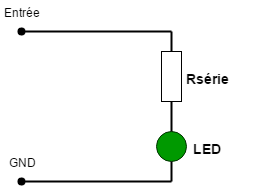

The diagram above was exported from draw.io. Its source (the exported page's mxGraphModel, read from the mxfile embedded in the PNG):
<mxGraphModel dx="880" dy="468" grid="1" gridSize="10" guides="1" tooltips="1" connect="1" arrows="1" fold="1" page="1" pageScale="1" pageWidth="826" pageHeight="1169" background="none" math="0">
  <root>
    <mxCell id="0" />
    <mxCell id="1" parent="0" />
    <mxCell id="2" value="" style="endArrow=none;html=1;strokeWidth=2;startArrow=oval;startFill=1;endFill=0;" edge="1" parent="1">
      <mxGeometry width="50" height="50" relative="1" as="geometry">
        <mxPoint x="50" y="80" as="sourcePoint" />
        <mxPoint x="200" y="80" as="targetPoint" />
      </mxGeometry>
    </mxCell>
    <mxCell id="3" value="Entrée" style="text;html=1;strokeColor=none;fillColor=none;align=center;verticalAlign=middle;whiteSpace=wrap;overflow=hidden;" vertex="1" parent="1">
      <mxGeometry x="30" y="50" width="40" height="20" as="geometry" />
    </mxCell>
    <mxCell id="4" value="" style="endArrow=none;html=1;strokeWidth=2;startArrow=oval;startFill=1;endFill=0;" edge="1" parent="1">
      <mxGeometry x="50" y="230" width="50" height="50" as="geometry">
        <mxPoint x="50" y="230" as="sourcePoint" />
        <mxPoint x="200" y="230" as="targetPoint" />
      </mxGeometry>
    </mxCell>
    <mxCell id="5" value="GND" style="text;html=1;strokeColor=none;fillColor=none;align=center;verticalAlign=middle;whiteSpace=wrap;overflow=hidden;" vertex="1" parent="1">
      <mxGeometry x="30" y="200" width="40" height="20" as="geometry" />
    </mxCell>
    <mxCell id="6" value="" style="ellipse;whiteSpace=wrap;html=1;plain-green;labelBackgroundColor=none;gradientColor=none;fillColor=#009900;strokeColor=#003300;" vertex="1" parent="1">
      <mxGeometry x="185" y="180" width="30" height="30" as="geometry" />
    </mxCell>
    <mxCell id="7" value="" style="endArrow=none;html=1;strokeWidth=2;endFill=0;" edge="1" parent="1">
      <mxGeometry width="50" height="50" relative="1" as="geometry">
        <mxPoint x="200" y="230" as="sourcePoint" />
        <mxPoint x="200" y="210" as="targetPoint" />
      </mxGeometry>
    </mxCell>
    <mxCell id="10" style="edgeStyle=orthogonalEdgeStyle;rounded=0;html=1;exitX=0.5;exitY=1;startArrow=none;startFill=0;endArrow=none;endFill=0;endSize=6;strokeWidth=2;" edge="1" parent="1" source="8" target="6">
      <mxGeometry relative="1" as="geometry" />
    </mxCell>
    <mxCell id="8" value="" style="whiteSpace=wrap;html=1;" vertex="1" parent="1">
      <mxGeometry x="190" y="100" width="20" height="50" as="geometry" />
    </mxCell>
    <mxCell id="9" value="" style="endArrow=none;html=1;strokeWidth=2;endFill=0;" edge="1" parent="1" target="8">
      <mxGeometry width="50" height="50" relative="1" as="geometry">
        <mxPoint x="200" y="80" as="sourcePoint" />
        <mxPoint x="290" y="60" as="targetPoint" />
      </mxGeometry>
    </mxCell>
    <mxCell id="13" value="Rsérie" style="text;html=1;strokeColor=none;fillColor=none;align=center;verticalAlign=middle;whiteSpace=wrap;overflow=hidden;fontStyle=1;fontSize=14;" vertex="1" parent="1">
      <mxGeometry x="185" y="115" width="100" height="20" as="geometry" />
    </mxCell>
    <mxCell id="14" value="LED" style="text;html=1;strokeColor=none;fillColor=none;align=center;verticalAlign=middle;whiteSpace=wrap;overflow=hidden;fontSize=14;fontStyle=1" vertex="1" parent="1">
      <mxGeometry x="215" y="185" width="40" height="20" as="geometry" />
    </mxCell>
  </root>
</mxGraphModel>